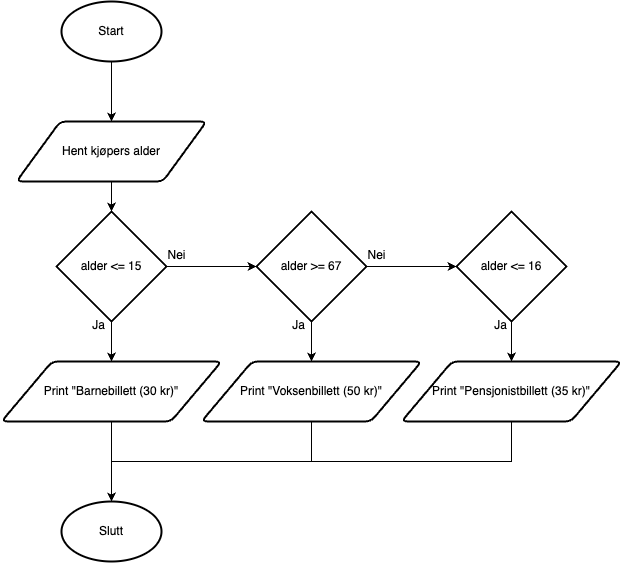

The diagram above was exported from draw.io. Its source (the exported page's mxGraphModel, read from the mxfile embedded in the PNG):
<mxGraphModel dx="1004" dy="640" grid="1" gridSize="10" guides="1" tooltips="1" connect="1" arrows="1" fold="1" page="1" pageScale="1" pageWidth="827" pageHeight="1169" math="0" shadow="0">
  <root>
    <mxCell id="0" />
    <mxCell id="1" parent="0" />
    <mxCell id="74TVHzfnl3ZEkwot4IvN-1" value="Start" style="strokeWidth=2;html=1;shape=mxgraph.flowchart.start_1;whiteSpace=wrap;" vertex="1" parent="1">
      <mxGeometry x="195" y="100" width="100" height="60" as="geometry" />
    </mxCell>
    <mxCell id="74TVHzfnl3ZEkwot4IvN-2" value="Slutt" style="strokeWidth=2;html=1;shape=mxgraph.flowchart.start_1;whiteSpace=wrap;" vertex="1" parent="1">
      <mxGeometry x="195" y="600" width="100" height="60" as="geometry" />
    </mxCell>
    <mxCell id="74TVHzfnl3ZEkwot4IvN-3" value="Hent kjøpers alder" style="shape=parallelogram;html=1;strokeWidth=2;perimeter=parallelogramPerimeter;whiteSpace=wrap;rounded=1;arcSize=12;size=0.23;" vertex="1" parent="1">
      <mxGeometry x="150" y="220" width="190" height="60" as="geometry" />
    </mxCell>
    <mxCell id="74TVHzfnl3ZEkwot4IvN-4" value="alder &amp;lt;= 15" style="strokeWidth=2;html=1;shape=mxgraph.flowchart.decision;whiteSpace=wrap;" vertex="1" parent="1">
      <mxGeometry x="190" y="310" width="110" height="110" as="geometry" />
    </mxCell>
    <mxCell id="74TVHzfnl3ZEkwot4IvN-6" value="alder &amp;gt;= 67" style="strokeWidth=2;html=1;shape=mxgraph.flowchart.decision;whiteSpace=wrap;" vertex="1" parent="1">
      <mxGeometry x="390" y="310" width="110" height="110" as="geometry" />
    </mxCell>
    <mxCell id="74TVHzfnl3ZEkwot4IvN-7" value="alder &amp;lt;= 16" style="strokeWidth=2;html=1;shape=mxgraph.flowchart.decision;whiteSpace=wrap;" vertex="1" parent="1">
      <mxGeometry x="590" y="310" width="110" height="110" as="geometry" />
    </mxCell>
    <mxCell id="74TVHzfnl3ZEkwot4IvN-8" value="Print &quot;Barnebillett (30 kr)&quot;" style="shape=parallelogram;html=1;strokeWidth=2;perimeter=parallelogramPerimeter;whiteSpace=wrap;rounded=1;arcSize=12;size=0.23;" vertex="1" parent="1">
      <mxGeometry x="135" y="460" width="220" height="60" as="geometry" />
    </mxCell>
    <mxCell id="74TVHzfnl3ZEkwot4IvN-9" value="Print &quot;Voksenbillett (50 kr)&quot;" style="shape=parallelogram;html=1;strokeWidth=2;perimeter=parallelogramPerimeter;whiteSpace=wrap;rounded=1;arcSize=12;size=0.23;" vertex="1" parent="1">
      <mxGeometry x="335" y="460" width="220" height="60" as="geometry" />
    </mxCell>
    <mxCell id="74TVHzfnl3ZEkwot4IvN-10" value="Print &quot;Pensjonistbillett&amp;nbsp;(35 kr)&quot;" style="shape=parallelogram;html=1;strokeWidth=2;perimeter=parallelogramPerimeter;whiteSpace=wrap;rounded=1;arcSize=12;size=0.23;" vertex="1" parent="1">
      <mxGeometry x="535" y="460" width="220" height="60" as="geometry" />
    </mxCell>
    <mxCell id="74TVHzfnl3ZEkwot4IvN-12" value="" style="endArrow=classic;html=1;rounded=0;exitX=0.5;exitY=1;exitDx=0;exitDy=0;exitPerimeter=0;entryX=0.5;entryY=0;entryDx=0;entryDy=0;" edge="1" parent="1" source="74TVHzfnl3ZEkwot4IvN-1" target="74TVHzfnl3ZEkwot4IvN-3">
      <mxGeometry width="50" height="50" relative="1" as="geometry">
        <mxPoint x="460" y="410" as="sourcePoint" />
        <mxPoint x="250" y="190" as="targetPoint" />
      </mxGeometry>
    </mxCell>
    <mxCell id="74TVHzfnl3ZEkwot4IvN-13" value="" style="endArrow=classic;html=1;rounded=0;exitX=0.5;exitY=1;exitDx=0;exitDy=0;entryX=0.5;entryY=0;entryDx=0;entryDy=0;entryPerimeter=0;" edge="1" parent="1" source="74TVHzfnl3ZEkwot4IvN-3" target="74TVHzfnl3ZEkwot4IvN-4">
      <mxGeometry width="50" height="50" relative="1" as="geometry">
        <mxPoint x="355" y="280" as="sourcePoint" />
        <mxPoint x="355" y="340" as="targetPoint" />
      </mxGeometry>
    </mxCell>
    <mxCell id="74TVHzfnl3ZEkwot4IvN-14" value="" style="endArrow=classic;html=1;rounded=0;exitX=0.5;exitY=1;exitDx=0;exitDy=0;exitPerimeter=0;entryX=0.5;entryY=0;entryDx=0;entryDy=0;" edge="1" parent="1" source="74TVHzfnl3ZEkwot4IvN-4" target="74TVHzfnl3ZEkwot4IvN-8">
      <mxGeometry width="50" height="50" relative="1" as="geometry">
        <mxPoint x="340" y="340" as="sourcePoint" />
        <mxPoint x="340" y="400" as="targetPoint" />
      </mxGeometry>
    </mxCell>
    <mxCell id="74TVHzfnl3ZEkwot4IvN-15" value="" style="endArrow=classic;html=1;rounded=0;exitX=1;exitY=0.5;exitDx=0;exitDy=0;exitPerimeter=0;entryX=0;entryY=0.5;entryDx=0;entryDy=0;entryPerimeter=0;" edge="1" parent="1" source="74TVHzfnl3ZEkwot4IvN-4" target="74TVHzfnl3ZEkwot4IvN-6">
      <mxGeometry width="50" height="50" relative="1" as="geometry">
        <mxPoint x="330" y="390" as="sourcePoint" />
        <mxPoint x="330" y="430" as="targetPoint" />
      </mxGeometry>
    </mxCell>
    <mxCell id="74TVHzfnl3ZEkwot4IvN-16" value="Nei" style="text;html=1;align=center;verticalAlign=middle;resizable=0;points=[];autosize=1;strokeColor=none;fillColor=none;" vertex="1" parent="1">
      <mxGeometry x="290" y="339" width="40" height="30" as="geometry" />
    </mxCell>
    <mxCell id="74TVHzfnl3ZEkwot4IvN-17" value="Ja" style="text;html=1;align=center;verticalAlign=middle;resizable=0;points=[];autosize=1;strokeColor=none;fillColor=none;" vertex="1" parent="1">
      <mxGeometry x="212" y="409" width="40" height="30" as="geometry" />
    </mxCell>
    <mxCell id="74TVHzfnl3ZEkwot4IvN-18" value="" style="endArrow=classic;html=1;rounded=0;exitX=1;exitY=0.5;exitDx=0;exitDy=0;exitPerimeter=0;entryX=0;entryY=0.5;entryDx=0;entryDy=0;entryPerimeter=0;" edge="1" parent="1" source="74TVHzfnl3ZEkwot4IvN-6" target="74TVHzfnl3ZEkwot4IvN-7">
      <mxGeometry width="50" height="50" relative="1" as="geometry">
        <mxPoint x="510" y="336" as="sourcePoint" />
        <mxPoint x="600" y="336" as="targetPoint" />
      </mxGeometry>
    </mxCell>
    <mxCell id="74TVHzfnl3ZEkwot4IvN-19" value="Nei" style="text;html=1;align=center;verticalAlign=middle;resizable=0;points=[];autosize=1;strokeColor=none;fillColor=none;" vertex="1" parent="1">
      <mxGeometry x="490" y="339" width="40" height="30" as="geometry" />
    </mxCell>
    <mxCell id="74TVHzfnl3ZEkwot4IvN-20" value="" style="endArrow=classic;html=1;rounded=0;exitX=0.5;exitY=1;exitDx=0;exitDy=0;exitPerimeter=0;entryX=0.5;entryY=0;entryDx=0;entryDy=0;" edge="1" parent="1" source="74TVHzfnl3ZEkwot4IvN-6" target="74TVHzfnl3ZEkwot4IvN-9">
      <mxGeometry width="50" height="50" relative="1" as="geometry">
        <mxPoint x="423" y="409.5" as="sourcePoint" />
        <mxPoint x="423" y="449.5" as="targetPoint" />
      </mxGeometry>
    </mxCell>
    <mxCell id="74TVHzfnl3ZEkwot4IvN-21" value="Ja" style="text;html=1;align=center;verticalAlign=middle;resizable=0;points=[];autosize=1;strokeColor=none;fillColor=none;" vertex="1" parent="1">
      <mxGeometry x="412" y="409" width="40" height="30" as="geometry" />
    </mxCell>
    <mxCell id="74TVHzfnl3ZEkwot4IvN-22" value="" style="endArrow=classic;html=1;rounded=0;exitX=0.5;exitY=1;exitDx=0;exitDy=0;exitPerimeter=0;entryX=0.5;entryY=0;entryDx=0;entryDy=0;" edge="1" parent="1" source="74TVHzfnl3ZEkwot4IvN-7" target="74TVHzfnl3ZEkwot4IvN-10">
      <mxGeometry width="50" height="50" relative="1" as="geometry">
        <mxPoint x="623" y="409.5" as="sourcePoint" />
        <mxPoint x="623" y="449.5" as="targetPoint" />
      </mxGeometry>
    </mxCell>
    <mxCell id="74TVHzfnl3ZEkwot4IvN-23" value="Ja" style="text;html=1;align=center;verticalAlign=middle;resizable=0;points=[];autosize=1;strokeColor=none;fillColor=none;" vertex="1" parent="1">
      <mxGeometry x="614" y="409" width="40" height="30" as="geometry" />
    </mxCell>
    <mxCell id="74TVHzfnl3ZEkwot4IvN-24" value="" style="endArrow=classic;html=1;rounded=0;exitX=0.5;exitY=1;exitDx=0;exitDy=0;entryX=0.5;entryY=0;entryDx=0;entryDy=0;entryPerimeter=0;" edge="1" parent="1" source="74TVHzfnl3ZEkwot4IvN-8" target="74TVHzfnl3ZEkwot4IvN-2">
      <mxGeometry width="50" height="50" relative="1" as="geometry">
        <mxPoint x="380" y="560" as="sourcePoint" />
        <mxPoint x="380" y="620" as="targetPoint" />
      </mxGeometry>
    </mxCell>
    <mxCell id="74TVHzfnl3ZEkwot4IvN-25" value="" style="endArrow=none;html=1;rounded=0;entryX=0.5;entryY=1;entryDx=0;entryDy=0;" edge="1" parent="1" target="74TVHzfnl3ZEkwot4IvN-9">
      <mxGeometry width="50" height="50" relative="1" as="geometry">
        <mxPoint x="245" y="560" as="sourcePoint" />
        <mxPoint x="440" y="530" as="targetPoint" />
        <Array as="points">
          <mxPoint x="445" y="560" />
        </Array>
      </mxGeometry>
    </mxCell>
    <mxCell id="74TVHzfnl3ZEkwot4IvN-26" value="" style="endArrow=none;html=1;rounded=0;entryX=0.5;entryY=1;entryDx=0;entryDy=0;" edge="1" parent="1" target="74TVHzfnl3ZEkwot4IvN-10">
      <mxGeometry width="50" height="50" relative="1" as="geometry">
        <mxPoint x="440" y="560" as="sourcePoint" />
        <mxPoint x="621.5" y="535" as="targetPoint" />
        <Array as="points">
          <mxPoint x="645" y="560" />
        </Array>
      </mxGeometry>
    </mxCell>
  </root>
</mxGraphModel>